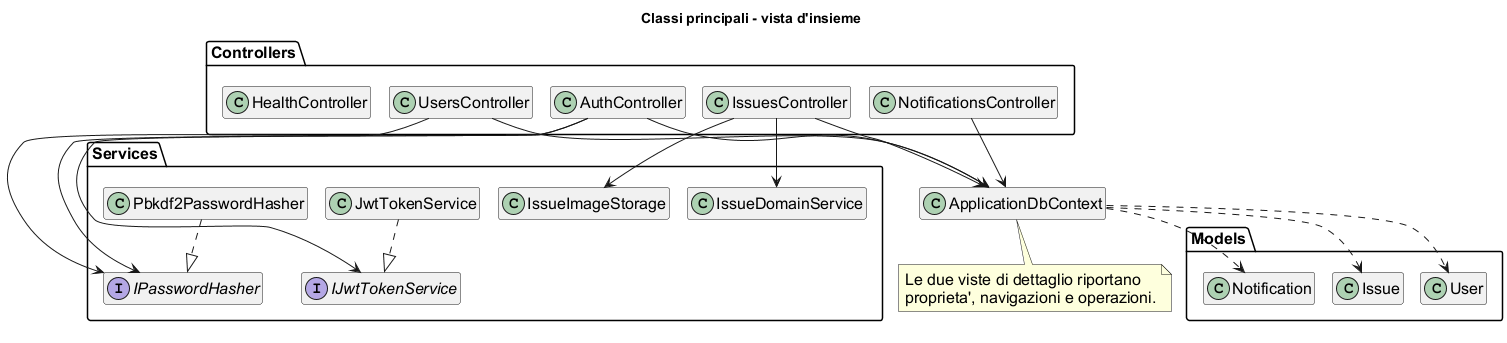

The diagram above was rendered by PlantUML. Its source (embedded in the PNG):
@startuml class_diagram
!pragma layout smetana
title Classi principali - vista d'insieme
skinparam backgroundColor white
skinparam defaultFontName Arial
skinparam defaultFontSize 16
hide empty members
package Controllers {
  class AuthController
  class UsersController
  class IssuesController
  class NotificationsController
  class HealthController
}
package Services {
  class IssueDomainService
  class IssueImageStorage
  interface IPasswordHasher
  class Pbkdf2PasswordHasher
  interface IJwtTokenService
  class JwtTokenService
}
class ApplicationDbContext
package Models {
  class User
  class Issue
  class Notification
}
AuthController --> ApplicationDbContext
UsersController --> ApplicationDbContext
IssuesController --> ApplicationDbContext
NotificationsController --> ApplicationDbContext
AuthController --> IPasswordHasher
UsersController --> IPasswordHasher
AuthController --> IJwtTokenService
IssuesController --> IssueDomainService
IssuesController --> IssueImageStorage
Pbkdf2PasswordHasher ..|> IPasswordHasher
JwtTokenService ..|> IJwtTokenService
ApplicationDbContext ..> User
ApplicationDbContext ..> Issue
ApplicationDbContext ..> Notification
note bottom of ApplicationDbContext
  Le due viste di dettaglio riportano
  proprieta', navigazioni e operazioni.
end note
@enduml